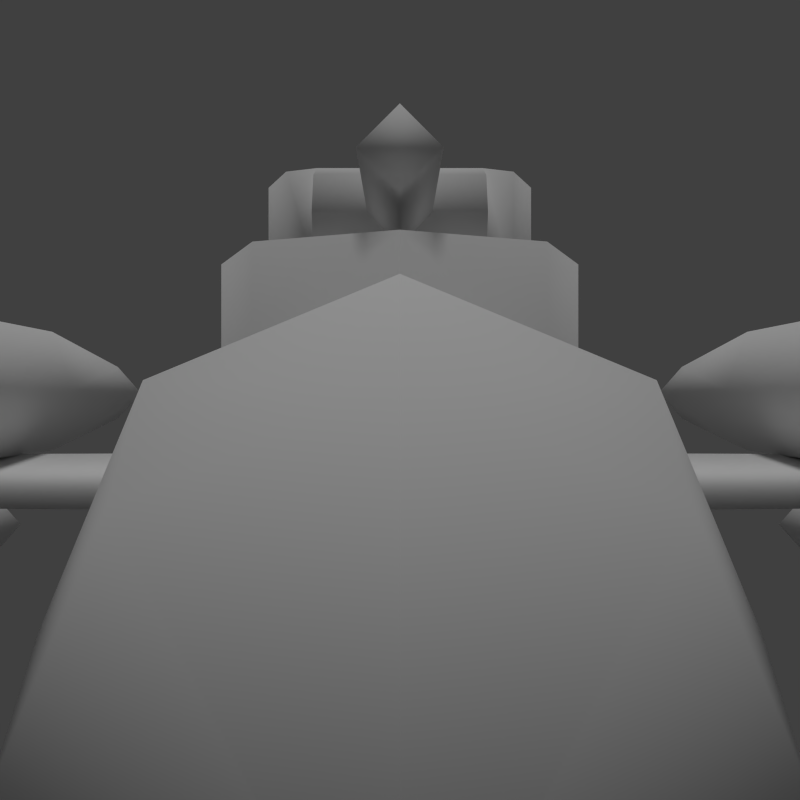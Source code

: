 # Source: bomber_b_lowpoly.blend  (saved by Blender 2.75.0; exported with 4.5.12 LTS)
import bpy
from mathutils import Matrix  # noqa: F401  (used for matrix-valued properties, if any)

bpy.ops.wm.read_factory_settings(use_empty=True)
scene = bpy.context.scene
scene.name = 'Scene'

# ---- collections
col_collection_1 = bpy.data.collections.new('Collection 1'); scene.collection.children.link(col_collection_1)

# ---- world
world_world = bpy.data.worlds.new('World'); scene.world = world_world
world_world.color = (0.05088, 0.05088, 0.05088)
world_world.use_sun_shadow = False
world_world.sun_shadow_jitter_overblur = 0.0
world_world.cycles.sampling_method = 'MANUAL'
world_world.cycles.sample_map_resolution = 256

# ---- cameras
cam_camera_001 = bpy.data.cameras.new('Camera.001')
cam_camera_001.clip_end = 100.0
cam_camera_001.lens = 35.0
cam_camera_001.sensor_width = 32.0
cam_camera_001.sensor_height = 18.0
cam_camera_001.display_size = 2.0
cam_camera_001.dof.focus_distance = 0.0
cam_camera_001.dof.aperture_fstop = 128.0
cam_camera_001.dof.aperture_blades = 6

# ---- lights
light_sun = bpy.data.lights.new('Sun', 'SUN')
light_sun.transmission_factor = 0.0
light_sun.angle = 0.1993
light_sun.energy = 1.0
light_sun.shadow_buffer_clip_start = 0.5
light_sun.shadow_soft_size = 0.1
light_sun.shadow_cascade_max_distance = 1000.0
light_sun.cycles.use_multiple_importance_sampling = False

# ---- meshes
me_cube_001 = bpy.data.meshes.new('Cube.001')
me_cube_001.from_pydata([(-2.9, -0.3201, -1.49e-08), (-2.9, -1.49e-08, 0.3201), (-2.9, 1.49e-08, -0.3201), (-2.9, 0.3201, 1.49e-08), (-0.4591, -0.3201, -1.49e-08), (-0.4591, -1.49e-08, 0.3201), (-0.4591, 1.49e-08, -0.3201), (-0.4591, 0.3201, 1.49e-08)], [], [(1, 3, 2, 0), (3, 7, 6, 2), (5, 1, 0, 4), (0, 2, 6, 4), (5, 7, 3, 1)])
me_cube_001.polygons.foreach_set('use_smooth', [True] * 5)
_uv = me_cube_001.uv_layers.new(name='UVMap')
_uv.uv.foreach_set('vector', [7.91e-05, 0.3129, 7.919e-05, 0.1565, 0.1565, 0.1565, 0.1565, 0.3129, 0.1565, 7.91e-05, 0.9999, 7.934e-05, 0.9999, 0.1565, 0.1565, 0.1565, 0.9999, 0.4694, 0.1565, 0.4694, 0.1565, 0.3129, 0.9999, 0.3129, 0.1565, 0.3129, 0.1565, 0.1565, 0.9999, 0.1565, 0.9999, 0.3129, 0.9999, 0.4694, 0.9999, 0.6258, 0.1565, 0.6258, 0.1565, 0.4694])
me_cube_001.use_remesh_preserve_volume = False
me_cube_001.use_remesh_preserve_attributes = False
me_cube_001.use_mirror_vertex_groups = False
me_cube_001.update()
me_cylinder = bpy.data.meshes.new('Cylinder')
me_cylinder.from_pydata([(0.0, 1.5, -0.5842), (0.0, 1.5, 0.5842), (0.7071, 1.207, -0.5842), (0.7071, 1.207, 0.5842), (1.763, -0.698, -0.3114), (1.763, -0.698, 0.4129), (0.7071, -1.207, -0.5842), (0.7071, -1.207, 0.5842), (-8.742e-08, -1.5, -0.5842), (-8.742e-08, -1.5, 0.5842), (-0.7071, -1.207, -0.5842), (-0.7071, -1.207, 0.5842), (-0.8491, 0.8678, -0.5842), (-0.8491, 0.8678, 0.5842), (-0.7071, 1.207, -0.5842), (-0.7071, 1.207, 0.5842), (0.8463, -0.8763, 0.5842), (0.8463, -0.8763, -0.5842), (-0.8491, -0.8678, 0.5842), (-0.8491, -0.8678, -0.5842), (0.8463, 0.8763, -0.5842), (0.8463, 0.8763, 0.5842), (1.763, 0.698, 0.4129), (1.763, 0.698, -0.3114), (-1.259, 0.8645, 0.4081), (-1.259, 0.8645, -0.4127), (-1.259, -0.8645, 0.4081), (-1.428, 0.8645, -0.00231), (-1.428, -0.8645, -0.00231), (-1.259, -0.8645, -0.4127)], [], [(0, 1, 3, 2), (2, 3, 21, 20), (7, 6, 17, 16), (6, 7, 9, 8), (8, 9, 11, 10), (10, 11, 18, 19), (14, 15, 1, 0), (12, 13, 15, 14), (16, 17, 4, 5), (5, 4, 23, 22), (21, 16, 5, 22), (20, 21, 22, 23), (17, 20, 23, 4), (24, 25, 27), (29, 26, 28), (29, 25, 12, 19), (19, 18, 26, 29), (18, 13, 24, 26), (26, 24, 27, 28), (28, 27, 25, 29), (13, 12, 25, 24), (16, 21, 13, 18), (13, 21, 3, 15), (16, 18, 11, 7), (15, 3, 1), (7, 11, 9)])
me_cylinder.polygons.foreach_set('use_smooth', [True] * 26)
_uv = me_cylinder.uv_layers.new(name='UVMap')
_uv.uv.foreach_set('vector', [0.4494, 0.5472, 0.4494, 0.8528, 0.6496, 0.8528, 0.6496, 0.5472, 0.6496, 0.5472, 0.6496, 0.8528, 0.7434, 0.8528, 0.7434, 0.5472, 0.6496, 0.8528, 0.6496, 0.5472, 0.7434, 0.5472, 0.7434, 0.8528, 0.6496, 0.5472, 0.6496, 0.8528, 0.4494, 0.8528, 0.4494, 0.5472, 0.4494, 0.5472, 0.4494, 0.8528, 0.2493, 0.8528, 0.2493, 0.5472, 0.2493, 0.5472, 0.2493, 0.8528, 0.1531, 0.8528, 0.1531, 0.5472, 0.2493, 0.5472, 0.2493, 0.8528, 0.4494, 0.8528, 0.4494, 0.5472, 0.1531, 0.5472, 0.1531, 0.8528, 0.2493, 0.8528, 0.2493, 0.5472, 0.7434, 0.8528, 0.7434, 0.5472, 0.9876, 0.6186, 0.9876, 0.808, 0.6505, 0.1185, 0.7574, 0.1185, 0.7574, 0.3246, 0.6505, 0.3246, 0.5129, 0.3509, 0.5129, 0.0922, 0.6505, 0.1185, 0.6505, 0.3246, 0.7434, 0.5472, 0.7434, 0.8528, 0.9876, 0.808, 0.9876, 0.6186, 0.8986, 0.0922, 0.8986, 0.3509, 0.7574, 0.3246, 0.7574, 0.1185, 0.04602, 0.8067, 0.04602, 0.5921, 0.001572, 0.6994, 0.04603, 0.5921, 0.04603, 0.8067, 0.001585, 0.6994, 0.06566, 0.09395, 0.06566, 0.3492, 0.0001251, 0.3497, 0.0001251, 0.09346, 0.1531, 0.5472, 0.1531, 0.8528, 0.04603, 0.8067, 0.04603, 0.5921, 0.2626, 0.09346, 0.2626, 0.3497, 0.1968, 0.3492, 0.1968, 0.09395, 0.1968, 0.09395, 0.1968, 0.3492, 0.1312, 0.3492, 0.1312, 0.09395, 0.1312, 0.09395, 0.1312, 0.3492, 0.06566, 0.3492, 0.06566, 0.09395, 0.1531, 0.8528, 0.1531, 0.5472, 0.04602, 0.5921, 0.04602, 0.8067, 0.5129, 0.0922, 0.5129, 0.3509, 0.2626, 0.3497, 0.2626, 0.09346, 0.2626, 0.3497, 0.5129, 0.3509, 0.4923, 0.3998, 0.2836, 0.3998, 0.5129, 0.0922, 0.2626, 0.09346, 0.2836, 0.04336, 0.4923, 0.04336, 0.2836, 0.3998, 0.4923, 0.3998, 0.3879, 0.443, 0.4923, 0.04336, 0.2836, 0.04336, 0.3879, 0.0001251])
me_cylinder.use_remesh_preserve_volume = False
me_cylinder.use_remesh_preserve_attributes = False
me_cylinder.use_mirror_vertex_groups = False
me_cylinder.update()
me_cylinder_002 = bpy.data.meshes.new('Cylinder.002')
me_cylinder_002.from_pydata([(-0.1723, -6.096, -1.283), (-0.1723, -6.096, 6.386), (0.9387, -6.51, -1.283), (0.9387, -6.51, 6.386), (0.9387, -7.337, -1.283), (0.9387, -7.337, 6.386), (-0.1723, -7.75, -1.283), (-0.1723, -7.75, 6.386), (-1.283, -7.337, -1.283), (-1.283, -7.337, 6.386), (-1.283, -6.51, -1.283), (-1.283, -6.51, 6.386), (-0.7569, -6.406, 9.88), (-0.7569, -7.44, 9.88), (-0.1723, -7.957, 9.88), (0.4124, -7.44, 9.88), (0.4124, -6.406, 9.88), (-0.1723, -5.889, 9.88), (-0.1723, -6.096, -3.235), (0.9387, -6.51, -3.235), (0.9387, -7.337, -3.235), (-0.1723, -7.75, -3.235), (-1.283, -7.337, -3.235), (-1.283, -6.51, -3.235), (0.6045, -7.85, -1.283), (-0.1723, -8.263, -1.283), (-0.949, -7.85, -1.283), (-0.1723, -5.583, -1.283), (0.6045, -5.997, -1.283), (-0.949, -5.997, -1.283), (-0.1723, -6.433, -5.319), (0.2818, -6.678, -5.319), (0.2818, -7.168, -5.319), (-0.1723, -7.413, -5.319), (-0.6264, -7.168, -5.319), (-0.6264, -6.678, -5.319), (1.313, -20.47, 1.52), (1.313, -0.6669, 0.3295), (1.703, -21.27, 4.2), (0.9226, -21.27, 4.2), (1.703, -0.6669, 5.391), (0.9226, -0.6669, 5.391), (1.313, -6.521, 13.98), (1.313, -0.1088, 12.94), (1.313, -6.521, 16.34), (1.313, -0.1088, 17.38), (-4.757, -2.146e-06, 15.35), (-0.7821, -1.431e-06, 9.916), (0.5424, -2.503e-06, 18.28), (-1.926, -1.907e-06, 13.23), (-4.727, -2.503e-06, 17.87), (3.397, 3.128e-07, -5.052), (3.397, -6.771e-07, 6.426), (2.795, -1.453, -5.052), (2.795, -1.453, 6.426), (1.341, -2.055, -5.052), (1.341, -2.055, 6.426), (-0.1122, -1.453, -5.052), (-0.1122, -1.453, 6.426), (-0.7142, 4.272e-07, -5.052), (-0.7142, -5.627e-07, 6.426), (2.724, -6.391e-07, -7.087), (2.319, -0.9775, -7.087), (1.341, -1.382, -7.087), (0.3637, -0.9775, -7.087), (-0.04116, -5.621e-07, -7.087), (1.341, -1.419e-06, -8.274), (2.291, 9.03e-06, 18.36), (2.013, -0.6718, 18.36), (1.341, -0.9501, 18.36), (0.6694, -0.6718, 18.36), (0.3911, -2.467e-06, 18.36), (1.341, 9.456e-06, 18.96), (-1.226, 4.98e-07, -3.706), (-1.171, -1.073e-06, 7.895), (0.9748, -0.9022, 7.895), (-1.171, -0.9022, 7.895), (0.9748, -1.613, -2.094), (-1.226, -1.613, -2.094), (0.9748, -1.14, -3.234), (-1.226, -1.14, -3.234), (0.9748, 4e-07, -3.706), (0.9748, -2.474e-06, 18.41), (0.3919, -2.474e-06, 18.36), (0.9748, -0.3497, 18.41), (0.3919, -0.3497, 18.36), (1.313, -6.521, 13.98), (1.313, -0.1088, 12.94), (1.313, -6.521, 16.34), (1.313, -0.1088, 17.38), (2.818, -8.823, -1.283), (2.818, -8.823, 6.386), (3.929, -9.236, -1.283), (3.929, -9.236, 6.386), (3.929, -10.06, -1.283), (3.929, -10.06, 6.386), (2.818, -10.48, -1.283), (2.818, -10.48, 6.386), (1.707, -10.06, -1.283), (1.707, -10.06, 6.386), (1.707, -9.236, -1.283), (1.707, -9.236, 6.386), (2.234, -9.132, 9.88), (2.234, -10.17, 9.88), (2.818, -10.68, 9.88), (3.403, -10.17, 9.88), (3.403, -9.132, 9.88), (2.818, -8.615, 9.88), (2.818, -8.823, -3.235), (3.929, -9.236, -3.235), (3.929, -10.06, -3.235), (2.818, -10.48, -3.235), (1.707, -10.06, -3.235), (1.707, -9.236, -3.235), (3.595, -10.58, -1.283), (2.818, -10.99, -1.283), (2.042, -10.58, -1.283), (2.818, -8.309, -1.283), (3.595, -8.723, -1.283), (2.042, -8.723, -1.283), (2.818, -9.16, -5.319), (3.272, -9.405, -5.319), (3.272, -9.894, -5.319), (2.818, -10.14, -5.319), (2.364, -9.894, -5.319), (2.364, -9.405, -5.319)], [], [(0, 1, 3, 2), (2, 3, 5, 4), (4, 5, 7, 6), (6, 7, 9, 8), (10, 11, 1, 0), (8, 9, 11, 10), (4, 6, 25, 24), (7, 5, 15, 14), (3, 1, 17, 16), (11, 9, 13, 12), (5, 3, 16, 15), (9, 7, 14, 13), (1, 11, 12, 17), (23, 18, 30, 35), (25, 26, 22, 21), (2, 4, 20, 19), (8, 10, 23, 22), (10, 0, 27, 29), (6, 8, 26, 25), (24, 25, 21, 20), (29, 27, 18, 23), (20, 4, 24), (8, 22, 26), (0, 2, 28, 27), (27, 28, 19, 18), (23, 10, 29), (2, 19, 28), (30, 31, 32, 33, 34, 35), (21, 22, 34, 33), (19, 20, 32, 31), (22, 23, 35, 34), (20, 21, 33, 32), (18, 19, 31, 30), (17, 14, 15, 16), (12, 13, 14, 17), (41, 39, 38, 40), (39, 41, 37, 36), (39, 36, 38), (36, 37, 40, 38), (42, 44, 45, 43), (46, 49, 48, 50), (49, 47, 48), (51, 52, 54, 53), (53, 54, 56, 55), (55, 56, 58, 57), (57, 58, 60, 59), (56, 54, 68, 69), (51, 53, 62, 61), (57, 59, 65, 64), (53, 55, 63, 62), (55, 57, 64, 63), (64, 65, 66), (62, 63, 66), (63, 64, 66), (61, 62, 66), (58, 56, 69, 70), (54, 52, 67, 68), (60, 58, 70, 71), (71, 70, 72), (69, 68, 72), (70, 69, 72), (68, 67, 72), (83, 85, 84, 82), (77, 78, 80, 79), (75, 76, 78, 77), (79, 80, 73, 81), (76, 75, 84, 85), (74, 76, 85, 83), (74, 73, 80, 78, 76), (86, 87, 89, 88), (90, 91, 93, 92), (92, 93, 95, 94), (94, 95, 97, 96), (96, 97, 99, 98), (100, 101, 91, 90), (98, 99, 101, 100), (94, 96, 115, 114), (97, 95, 105, 104), (93, 91, 107, 106), (101, 99, 103, 102), (95, 93, 106, 105), (99, 97, 104, 103), (91, 101, 102, 107), (113, 108, 120, 125), (115, 116, 112, 111), (92, 94, 110, 109), (98, 100, 113, 112), (100, 90, 117, 119), (96, 98, 116, 115), (114, 115, 111, 110), (119, 117, 108, 113), (110, 94, 114), (98, 112, 116), (90, 92, 118, 117), (117, 118, 109, 108), (113, 100, 119), (92, 109, 118), (120, 121, 122, 123, 124, 125), (111, 112, 124, 123), (109, 110, 122, 121), (112, 113, 125, 124), (110, 111, 123, 122), (108, 109, 121, 120), (107, 104, 105, 106), (102, 103, 104, 107)])
me_cylinder_002.polygons.foreach_set('use_smooth', [True] * 105)
_uv = me_cylinder_002.uv_layers.new(name='UVMap')
_uv.uv.foreach_set('vector', [0.2207, 0.8738, 0.5159, 0.8782, 0.5151, 0.9218, 0.2108, 0.9191, 0.2108, 0.9191, 0.5151, 0.9218, 0.5167, 0.9538, 0.2079, 0.9538, 0.2152, 0.7058, 0.523, 0.7187, 0.5203, 0.7624, 0.2225, 0.7523, 0.2225, 0.7523, 0.5203, 0.7624, 0.516, 0.8056, 0.2174, 0.797, 0.2176, 0.8292, 0.5149, 0.8353, 0.5159, 0.8782, 0.2207, 0.8738, 0.2174, 0.797, 0.516, 0.8056, 0.5149, 0.8353, 0.2176, 0.8292, 0.2152, 0.7058, 0.2225, 0.7523, 0.205, 0.753, 0.2069, 0.728, 0.5203, 0.7624, 0.523, 0.7187, 0.6525, 0.7482, 0.6504, 0.7771, 0.5151, 0.9218, 0.5159, 0.8782, 0.6469, 0.8744, 0.6468, 0.9037, 0.5149, 0.8353, 0.516, 0.8056, 0.6461, 0.8058, 0.6448, 0.8453, 0.5167, 0.9538, 0.5151, 0.9218, 0.6468, 0.9037, 0.6513, 0.9436, 0.516, 0.8056, 0.5203, 0.7624, 0.6504, 0.7771, 0.6461, 0.8058, 0.5159, 0.8782, 0.5149, 0.8353, 0.6448, 0.8453, 0.6469, 0.8744, 0.1498, 0.8259, 0.1442, 0.8665, 0.06188, 0.8487, 0.06499, 0.8272, 0.205, 0.753, 0.2089, 0.7768, 0.1497, 0.7995, 0.1422, 0.757, 0.2108, 0.9191, 0.2079, 0.9538, 0.1256, 0.9412, 0.137, 0.9097, 0.2174, 0.797, 0.2176, 0.8292, 0.1498, 0.8259, 0.1497, 0.7995, 0.2176, 0.8292, 0.2207, 0.8738, 0.2036, 0.8724, 0.2083, 0.8492, 0.2225, 0.7523, 0.2174, 0.797, 0.2089, 0.7768, 0.205, 0.753, 0.2069, 0.728, 0.205, 0.753, 0.1422, 0.757, 0.1329, 0.7072, 0.2083, 0.8492, 0.2036, 0.8724, 0.1442, 0.8665, 0.1498, 0.8259, 0.1329, 0.7072, 0.2152, 0.7058, 0.2069, 0.728, 0.2174, 0.797, 0.1497, 0.7995, 0.2089, 0.7768, 0.2207, 0.8738, 0.2108, 0.9191, 0.2044, 0.8966, 0.2036, 0.8724, 0.2036, 0.8724, 0.2044, 0.8966, 0.137, 0.9097, 0.1442, 0.8665, 0.1498, 0.8259, 0.2176, 0.8292, 0.2083, 0.8492, 0.2108, 0.9191, 0.137, 0.9097, 0.2044, 0.8966, 0.04622, 0.839, 0.02599, 0.8299, 0.02452, 0.8088, 0.0433, 0.797, 0.06353, 0.8061, 0.06499, 0.8272, 0.1422, 0.757, 0.1497, 0.7995, 0.06353, 0.8061, 0.05807, 0.7844, 0.137, 0.9097, 0.1256, 0.9412, 0.04553, 0.8884, 0.0559, 0.8696, 0.1497, 0.7995, 0.1498, 0.8259, 0.06499, 0.8272, 0.06353, 0.8061, 0.1329, 0.7072, 0.1422, 0.757, 0.05807, 0.7844, 0.04959, 0.7637, 0.1442, 0.8665, 0.137, 0.9097, 0.0559, 0.8696, 0.06188, 0.8487, 0.6664, 0.8658, 0.6691, 0.7868, 0.6907, 0.8073, 0.6894, 0.8468, 0.6448, 0.8453, 0.6461, 0.8058, 0.6691, 0.7868, 0.6664, 0.8658, 0.6722, 0.02474, 0.02308, 0.02474, 0.02308, 0.0001946, 0.6722, 0.0001918, 0.02308, 0.02474, 0.6722, 0.02474, 0.6631, 0.1841, 0.04342, 0.1112, 0.02308, 0.02474, 0.04342, 0.1112, 0.0001918, 0.03361, 0.04342, 0.1112, 0.6631, 0.1841, 0.635, 0.3413, 0.003558, 0.1906, 0.4758, 0.5434, 0.4019, 0.5434, 0.369, 0.3417, 0.5087, 0.3417, 0.2184, 0.491, 0.3168, 0.4389, 0.3686, 0.608, 0.207, 0.5693, 0.3168, 0.4389, 0.3686, 0.3417, 0.3686, 0.608, 0.8724, 0.1183, 0.8713, 0.482, 0.8221, 0.4792, 0.8226, 0.1182, 0.8226, 0.1182, 0.8221, 0.4792, 0.7702, 0.478, 0.7736, 0.1216, 0.7736, 0.1216, 0.7702, 0.478, 0.7216, 0.4788, 0.7229, 0.1176, 0.7229, 0.1176, 0.7216, 0.4788, 0.6726, 0.4813, 0.6726, 0.1175, 0.7702, 0.478, 0.8221, 0.4792, 0.7932, 0.8485, 0.7709, 0.8439, 0.8701, 0.09996, 0.8226, 0.1182, 0.8058, 0.05087, 0.8377, 0.03863, 0.7229, 0.1176, 0.6754, 0.0987, 0.7087, 0.03752, 0.7407, 0.05021, 0.8226, 0.1182, 0.7736, 0.1216, 0.7727, 0.05736, 0.8058, 0.05087, 0.7736, 0.1216, 0.7229, 0.1176, 0.7407, 0.05021, 0.7727, 0.05736, 0.7407, 0.05021, 0.7184, 0.0236, 0.7734, 0.0001918, 0.8058, 0.05087, 0.7727, 0.05736, 0.7734, 0.0001918, 0.7727, 0.05736, 0.7407, 0.05021, 0.7734, 0.0001918, 0.8285, 0.02435, 0.8058, 0.05087, 0.7734, 0.0001918, 0.7216, 0.4788, 0.7702, 0.478, 0.7709, 0.8439, 0.7484, 0.8483, 0.8221, 0.4792, 0.8713, 0.482, 0.8157, 0.8511, 0.7932, 0.8485, 0.6726, 0.4813, 0.7216, 0.4788, 0.7484, 0.8483, 0.7258, 0.8507, 0.7342, 0.8684, 0.7484, 0.8483, 0.7707, 0.8791, 0.7709, 0.8439, 0.7932, 0.8485, 0.7707, 0.8791, 0.7484, 0.8483, 0.7709, 0.8439, 0.7707, 0.8791, 0.7932, 0.8485, 0.8072, 0.8687, 0.7707, 0.8791, 0.9448, 0.7347, 0.9557, 0.7332, 0.9582, 0.7513, 0.9473, 0.7529, 0.9947, 0.08964, 0.9244, 0.08965, 0.9243, 0.05018, 0.9947, 0.05017, 0.994, 0.4049, 0.9269, 0.4027, 0.9244, 0.08965, 0.9947, 0.08964, 0.9947, 0.05017, 0.9243, 0.05018, 0.9243, 0.0107, 0.9947, 0.01069, 0.9269, 0.4027, 0.994, 0.4049, 0.9739, 0.7357, 0.9557, 0.7332, 0.8988, 0.4058, 0.9269, 0.4027, 0.9557, 0.7332, 0.9448, 0.7347, 0.8988, 0.4058, 0.8699, 0.04327, 0.9068, 0.05519, 0.9244, 0.08965, 0.9269, 0.4027, 0.4758, 0.5434, 0.5087, 0.3417, 0.369, 0.3417, 0.4019, 0.5434, 0.2207, 0.8738, 0.5159, 0.8782, 0.5151, 0.9218, 0.2108, 0.9191, 0.2108, 0.9191, 0.5151, 0.9218, 0.5167, 0.9538, 0.2079, 0.9538, 0.2152, 0.7058, 0.523, 0.7187, 0.5203, 0.7624, 0.2225, 0.7523, 0.2225, 0.7523, 0.5203, 0.7624, 0.516, 0.8056, 0.2174, 0.797, 0.2176, 0.8292, 0.5149, 0.8353, 0.5159, 0.8782, 0.2207, 0.8738, 0.2174, 0.797, 0.516, 0.8056, 0.5149, 0.8353, 0.2176, 0.8292, 0.2152, 0.7058, 0.2225, 0.7523, 0.205, 0.753, 0.2069, 0.728, 0.5203, 0.7624, 0.523, 0.7187, 0.6525, 0.7482, 0.6504, 0.7771, 0.5151, 0.9218, 0.5159, 0.8782, 0.6469, 0.8744, 0.6468, 0.9037, 0.5149, 0.8353, 0.516, 0.8056, 0.6461, 0.8058, 0.6448, 0.8453, 0.5167, 0.9538, 0.5151, 0.9218, 0.6468, 0.9037, 0.6513, 0.9436, 0.516, 0.8056, 0.5203, 0.7624, 0.6504, 0.7771, 0.6461, 0.8058, 0.5159, 0.8782, 0.5149, 0.8353, 0.6448, 0.8453, 0.6469, 0.8744, 0.1498, 0.8259, 0.1442, 0.8665, 0.06188, 0.8487, 0.06499, 0.8272, 0.205, 0.753, 0.2089, 0.7768, 0.1497, 0.7995, 0.1422, 0.757, 0.2108, 0.9191, 0.2079, 0.9538, 0.1256, 0.9412, 0.137, 0.9097, 0.2174, 0.797, 0.2176, 0.8292, 0.1498, 0.8259, 0.1497, 0.7995, 0.2176, 0.8292, 0.2207, 0.8738, 0.2036, 0.8724, 0.2083, 0.8492, 0.2225, 0.7523, 0.2174, 0.797, 0.2089, 0.7768, 0.205, 0.753, 0.2069, 0.728, 0.205, 0.753, 0.1422, 0.757, 0.1329, 0.7072, 0.2083, 0.8492, 0.2036, 0.8724, 0.1442, 0.8665, 0.1498, 0.8259, 0.1329, 0.7072, 0.2152, 0.7058, 0.2069, 0.728, 0.2174, 0.797, 0.1497, 0.7995, 0.2089, 0.7768, 0.2207, 0.8738, 0.2108, 0.9191, 0.2044, 0.8966, 0.2036, 0.8724, 0.2036, 0.8724, 0.2044, 0.8966, 0.137, 0.9097, 0.1442, 0.8665, 0.1498, 0.8259, 0.2176, 0.8292, 0.2083, 0.8492, 0.2108, 0.9191, 0.137, 0.9097, 0.2044, 0.8966, 0.04622, 0.839, 0.02599, 0.8299, 0.02452, 0.8088, 0.0433, 0.797, 0.06353, 0.8061, 0.06499, 0.8272, 0.1422, 0.757, 0.1497, 0.7995, 0.06353, 0.8061, 0.05807, 0.7844, 0.137, 0.9097, 0.1256, 0.9412, 0.04553, 0.8884, 0.0559, 0.8696, 0.1497, 0.7995, 0.1498, 0.8259, 0.06499, 0.8272, 0.06353, 0.8061, 0.1329, 0.7072, 0.1422, 0.757, 0.05807, 0.7844, 0.04959, 0.7637, 0.1442, 0.8665, 0.137, 0.9097, 0.0559, 0.8696, 0.06188, 0.8487, 0.6664, 0.8658, 0.6691, 0.7868, 0.6907, 0.8073, 0.6894, 0.8468, 0.6448, 0.8453, 0.6461, 0.8058, 0.6691, 0.7868, 0.6664, 0.8658])
me_cylinder_002.use_remesh_preserve_volume = False
me_cylinder_002.use_remesh_preserve_attributes = False
me_cylinder_002.use_mirror_vertex_groups = False
me_cylinder_002.update()

# ---- objects
ob_cube = bpy.data.objects.new('Cube', me_cube_001)
ob_cylinder = bpy.data.objects.new('Cylinder', me_cylinder)
ob_cylinder_002 = bpy.data.objects.new('Cylinder.002', me_cylinder_002)
ob_camera = bpy.data.objects.new('Camera', cam_camera_001)
ob_sun = bpy.data.objects.new('Sun', light_sun)

# ---- transforms, parenting, visibility, modifiers, constraints
ob_cube.location = (-0.7245, 0.0, 1.843)
ob_cube.lineart.crease_threshold = 0.0
ob_cylinder.location = (0.0, 0.0, 1.843)
ob_cylinder.lineart.crease_threshold = 0.0
ob_cylinder_002.location = (0.0, 0.0, 0.0)
ob_cylinder_002.rotation_euler = (-1.344e-07, 1.571, 0.0)
ob_cylinder_002.lineart.crease_threshold = 0.0
_m = ob_cylinder_002.modifiers.new('Mirror', 'MIRROR')
_m.use_axis = (False, True, False)
_m.use_mirror_merge = False
ob_camera.location = (-10.0, 0.0, 0.0)
ob_camera.rotation_euler = (1.571, -7.55e-08, -1.571)
ob_camera.lineart.crease_threshold = 0.0
ob_sun.location = (0.0, 0.0, 4.949)
ob_sun.rotation_euler = (0.0, -0.0, -2.269)
ob_sun.lineart.crease_threshold = 0.0

# ---- collection membership
col_collection_1.objects.link(ob_cube)
col_collection_1.objects.link(ob_cylinder)
col_collection_1.objects.link(ob_cylinder_002)
col_collection_1.objects.link(ob_camera)
col_collection_1.objects.link(ob_sun)

# ---- scene / render settings (as saved in the file)
scene.camera = ob_camera
scene.frame_start = 1; scene.frame_end = 250; scene.frame_set(1)
scene.render.engine = 'BLENDER_EEVEE_NEXT'
scene.render.resolution_x = 128
scene.render.resolution_y = 128
scene.render.dither_intensity = 0.0
scene.render.film_transparent = True
scene.cycles.use_denoising = False
scene.cycles.samples = 10
scene.cycles.sampling_pattern = 'TABULATED_SOBOL'
scene.cycles.light_sampling_threshold = 0.0
scene.cycles.use_adaptive_sampling = False
scene.cycles.use_light_tree = False
scene.cycles.blur_glossy = 0.0
scene.cycles.pixel_filter_type = 'GAUSSIAN'
scene.cycles.sample_clamp_indirect = 0.0
scene.view_settings.view_transform = 'Standard'
bpy.context.view_layer.update()
